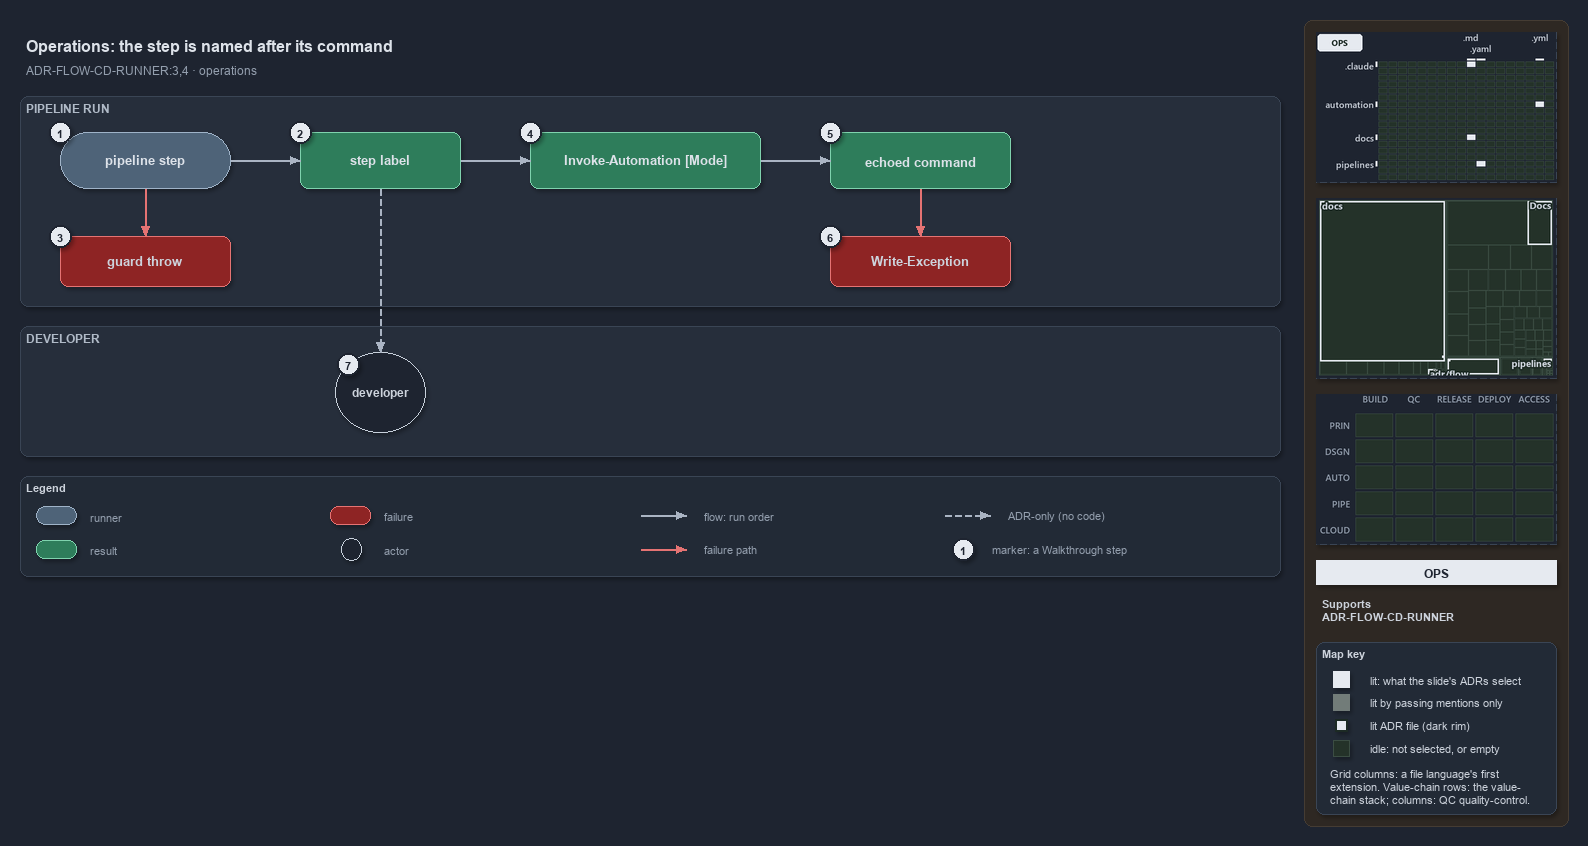

The diagram above was exported from draw.io. Its source (the exported page's mxGraphModel, read from the mxfile embedded in the PNG):
<mxGraphModel dx="1024" dy="768" grid="0" gridSize="10" guides="1" tooltips="1" connect="1" arrows="1" fold="1" page="1" pageScale="1" pageWidth="1572" pageHeight="620" background="#1E2430" math="0" shadow="1">
  <root>
    <mxCell id="0" />
    <mxCell id="1" parent="0" />
    <mxCell id="sidebar-bg" value="" style="rounded=1;arcSize=2;html=1;fillColor=#2E2823;strokeColor=#453C33;shadow=0;" vertex="1" parent="1">
      <mxGeometry x="1304" y="4" width="264" height="806" as="geometry" />
    </mxCell>
    <mxCell id="title" value="Operations: the step is named after its command" style="text;html=1;align=left;verticalAlign=middle;fontSize=16;fontStyle=1;fontColor=#DDE2E9;" vertex="1" parent="1">
      <mxGeometry x="20" y="14" width="1260" height="30" as="geometry" />
    </mxCell>
    <mxCell id="subtitle" value="ADR-FLOW-CD-RUNNER:3,4 &amp;#183; operations" style="text;html=1;align=left;verticalAlign=middle;fontSize=12;fontColor=#949FAE;" vertex="1" parent="1">
      <mxGeometry x="20" y="44" width="1240" height="20" as="geometry" />
    </mxCell>
    <mxCell id="band-run" value="PIPELINE RUN" style="rounded=1;html=1;arcSize=3;fillColor=#262E3B;strokeColor=#3A4555;verticalAlign=top;align=left;spacingLeft=8;fontStyle=1;fontSize=12;fontColor=#B0BAC7;" vertex="1" parent="1">
      <mxGeometry x="20" y="80" width="1260" height="210" as="geometry" />
    </mxCell>
    <mxCell id="band-dev" value="DEVELOPER" style="rounded=1;html=1;arcSize=3;fillColor=#262E3B;strokeColor=#3A4555;verticalAlign=top;align=left;spacingLeft=8;fontStyle=1;fontSize=12;fontColor=#B0BAC7;" vertex="1" parent="1">
      <mxGeometry x="20" y="310" width="1260" height="130" as="geometry" />
    </mxCell>
    <mxCell id="step" value="&lt;b&gt;pipeline step&lt;/b&gt;" style="rounded=1;arcSize=50;whiteSpace=wrap;html=1;fillColor=#4E6378;strokeColor=#9FB3C8;fontSize=13;fontColor=#DDE2E9;" vertex="1" parent="1">
      <mxGeometry x="60" y="116" width="170" height="56" as="geometry" />
    </mxCell>
    <mxCell id="label" value="&lt;b&gt;step label&lt;/b&gt;" style="rounded=1;whiteSpace=wrap;html=1;arcSize=20;fillColor=#2E7D5B;strokeColor=#7FD3AE;fontColor=#DDE2E9;fontSize=13;" vertex="1" parent="1">
      <mxGeometry x="300" y="116" width="160" height="56" as="geometry" />
    </mxCell>
    <mxCell id="loghead" value="&lt;b&gt;Invoke-Automation [Mode]&lt;/b&gt;" style="rounded=1;whiteSpace=wrap;html=1;arcSize=20;fillColor=#2E7D5B;strokeColor=#7FD3AE;fontColor=#DDE2E9;fontSize=13;" vertex="1" parent="1">
      <mxGeometry x="530" y="116" width="230" height="56" as="geometry" />
    </mxCell>
    <mxCell id="echo" value="&lt;b&gt;echoed command&lt;/b&gt;" style="rounded=1;whiteSpace=wrap;html=1;arcSize=20;fillColor=#2E7D5B;strokeColor=#7FD3AE;fontColor=#DDE2E9;fontSize=13;" vertex="1" parent="1">
      <mxGeometry x="830" y="116" width="180" height="56" as="geometry" />
    </mxCell>
    <mxCell id="guardthrow" value="&lt;b&gt;guard throw&lt;/b&gt;" style="rounded=1;whiteSpace=wrap;html=1;arcSize=20;fillColor=#8E2424;strokeColor=#E57373;fontSize=13;" vertex="1" parent="1">
      <mxGeometry x="60" y="220" width="170" height="50" as="geometry" />
    </mxCell>
    <mxCell id="writeexception" value="&lt;b&gt;Write-Exception&lt;/b&gt;" style="rounded=1;whiteSpace=wrap;html=1;arcSize=20;fillColor=#8E2424;strokeColor=#E57373;fontSize=13;" vertex="1" parent="1">
      <mxGeometry x="830" y="220" width="180" height="50" as="geometry" />
    </mxCell>
    <mxCell id="dev" value="&lt;b&gt;developer&lt;/b&gt;" style="ellipse;whiteSpace=wrap;html=1;fillColor=#1E2430;strokeColor=#C7D0DB;fontSize=12;fontColor=#CDD3DC;" vertex="1" parent="1">
      <mxGeometry x="335" y="336" width="90" height="80" as="geometry" />
    </mxCell>
    <mxCell id="p-edge-step-label-a" value="" style="text;html=1;strokeColor=none;fillColor=none;" vertex="1" parent="1">
      <mxGeometry x="230" y="144" width="1" height="1" as="geometry" />
    </mxCell>
    <mxCell id="p-edge-step-label-b" value="" style="text;html=1;strokeColor=none;fillColor=none;" vertex="1" parent="1">
      <mxGeometry x="300" y="144" width="1" height="1" as="geometry" />
    </mxCell>
    <mxCell id="edge-step-label" value="" style="edgeStyle=orthogonalEdgeStyle;rounded=1;html=1;fontSize=10;endArrow=block;strokeColor=#AAB4C3;fontColor=#CDD3DC;shadow=0;" edge="1" parent="1" source="p-edge-step-label-a" target="p-edge-step-label-b">
      <mxGeometry relative="1" as="geometry" />
    </mxCell>
    <mxCell id="p-edge-label-loghead-a" value="" style="text;html=1;strokeColor=none;fillColor=none;" vertex="1" parent="1">
      <mxGeometry x="460" y="144" width="1" height="1" as="geometry" />
    </mxCell>
    <mxCell id="p-edge-label-loghead-b" value="" style="text;html=1;strokeColor=none;fillColor=none;" vertex="1" parent="1">
      <mxGeometry x="530" y="144" width="1" height="1" as="geometry" />
    </mxCell>
    <mxCell id="edge-label-loghead" value="" style="edgeStyle=orthogonalEdgeStyle;rounded=1;html=1;fontSize=10;endArrow=block;strokeColor=#AAB4C3;fontColor=#CDD3DC;shadow=0;" edge="1" parent="1" source="p-edge-label-loghead-a" target="p-edge-label-loghead-b">
      <mxGeometry relative="1" as="geometry" />
    </mxCell>
    <mxCell id="p-edge-loghead-echo-a" value="" style="text;html=1;strokeColor=none;fillColor=none;" vertex="1" parent="1">
      <mxGeometry x="760" y="144" width="1" height="1" as="geometry" />
    </mxCell>
    <mxCell id="p-edge-loghead-echo-b" value="" style="text;html=1;strokeColor=none;fillColor=none;" vertex="1" parent="1">
      <mxGeometry x="830" y="144" width="1" height="1" as="geometry" />
    </mxCell>
    <mxCell id="edge-loghead-echo" value="" style="edgeStyle=orthogonalEdgeStyle;rounded=1;html=1;fontSize=10;endArrow=block;strokeColor=#AAB4C3;fontColor=#CDD3DC;shadow=0;" edge="1" parent="1" source="p-edge-loghead-echo-a" target="p-edge-loghead-echo-b">
      <mxGeometry relative="1" as="geometry" />
    </mxCell>
    <mxCell id="p-edge-step-guardthrow-a" value="" style="text;html=1;strokeColor=none;fillColor=none;" vertex="1" parent="1">
      <mxGeometry x="145" y="172" width="1" height="1" as="geometry" />
    </mxCell>
    <mxCell id="p-edge-step-guardthrow-b" value="" style="text;html=1;strokeColor=none;fillColor=none;" vertex="1" parent="1">
      <mxGeometry x="145" y="220" width="1" height="1" as="geometry" />
    </mxCell>
    <mxCell id="edge-step-guardthrow" value="" style="edgeStyle=orthogonalEdgeStyle;rounded=1;html=1;fontSize=10;endArrow=block;strokeColor=#E57373;fontColor=#CDD3DC;shadow=0;" edge="1" parent="1" source="p-edge-step-guardthrow-a" target="p-edge-step-guardthrow-b">
      <mxGeometry relative="1" as="geometry" />
    </mxCell>
    <mxCell id="p-edge-echo-writeexception-a" value="" style="text;html=1;strokeColor=none;fillColor=none;" vertex="1" parent="1">
      <mxGeometry x="920" y="172" width="1" height="1" as="geometry" />
    </mxCell>
    <mxCell id="p-edge-echo-writeexception-b" value="" style="text;html=1;strokeColor=none;fillColor=none;" vertex="1" parent="1">
      <mxGeometry x="920" y="220" width="1" height="1" as="geometry" />
    </mxCell>
    <mxCell id="edge-echo-writeexception" value="" style="edgeStyle=orthogonalEdgeStyle;rounded=1;html=1;fontSize=10;endArrow=block;strokeColor=#E57373;fontColor=#CDD3DC;shadow=0;" edge="1" parent="1" source="p-edge-echo-writeexception-a" target="p-edge-echo-writeexception-b">
      <mxGeometry relative="1" as="geometry" />
    </mxCell>
    <mxCell id="p-edge-label-dev-a" value="" style="text;html=1;strokeColor=none;fillColor=none;" vertex="1" parent="1">
      <mxGeometry x="380" y="172" width="1" height="1" as="geometry" />
    </mxCell>
    <mxCell id="p-edge-label-dev-b" value="" style="text;html=1;strokeColor=none;fillColor=none;" vertex="1" parent="1">
      <mxGeometry x="380" y="336" width="1" height="1" as="geometry" />
    </mxCell>
    <mxCell id="edge-label-dev" value="" style="edgeStyle=orthogonalEdgeStyle;rounded=1;html=1;fontSize=10;endArrow=block;strokeColor=#AAB4C3;dashed=1;fontColor=#CDD3DC;shadow=0;" edge="1" parent="1" source="p-edge-label-dev-a" target="p-edge-label-dev-b">
      <mxGeometry relative="1" as="geometry" />
    </mxCell>
    <mxCell id="mark-1" value="1" style="ellipse;html=1;fillColor=#E6EAF0;strokeColor=#1E2430;strokeWidth=2;fontColor=#1E2430;fontStyle=1;fontSize=11;" vertex="1" parent="1">
      <mxGeometry x="49" y="105" width="22" height="22" as="geometry" />
    </mxCell>
    <mxCell id="mark-2" value="2" style="ellipse;html=1;fillColor=#E6EAF0;strokeColor=#1E2430;strokeWidth=2;fontColor=#1E2430;fontStyle=1;fontSize=11;" vertex="1" parent="1">
      <mxGeometry x="289" y="105" width="22" height="22" as="geometry" />
    </mxCell>
    <mxCell id="mark-3" value="3" style="ellipse;html=1;fillColor=#E6EAF0;strokeColor=#1E2430;strokeWidth=2;fontColor=#1E2430;fontStyle=1;fontSize=11;" vertex="1" parent="1">
      <mxGeometry x="49" y="209" width="22" height="22" as="geometry" />
    </mxCell>
    <mxCell id="mark-4" value="4" style="ellipse;html=1;fillColor=#E6EAF0;strokeColor=#1E2430;strokeWidth=2;fontColor=#1E2430;fontStyle=1;fontSize=11;" vertex="1" parent="1">
      <mxGeometry x="519" y="105" width="22" height="22" as="geometry" />
    </mxCell>
    <mxCell id="mark-5" value="5" style="ellipse;html=1;fillColor=#E6EAF0;strokeColor=#1E2430;strokeWidth=2;fontColor=#1E2430;fontStyle=1;fontSize=11;" vertex="1" parent="1">
      <mxGeometry x="819" y="105" width="22" height="22" as="geometry" />
    </mxCell>
    <mxCell id="mark-6" value="6" style="ellipse;html=1;fillColor=#E6EAF0;strokeColor=#1E2430;strokeWidth=2;fontColor=#1E2430;fontStyle=1;fontSize=11;" vertex="1" parent="1">
      <mxGeometry x="819" y="209" width="22" height="22" as="geometry" />
    </mxCell>
    <mxCell id="mark-7" value="7" style="ellipse;html=1;fillColor=#E6EAF0;strokeColor=#1E2430;strokeWidth=2;fontColor=#1E2430;fontStyle=1;fontSize=11;" vertex="1" parent="1">
      <mxGeometry x="337" y="337" width="22" height="22" as="geometry" />
    </mxCell>
    <mxCell id="legend" value="&lt;b&gt;Legend&lt;/b&gt;" style="rounded=1;whiteSpace=wrap;html=1;arcSize=6;fillColor=#222A36;strokeColor=#3A4555;align=left;verticalAlign=top;spacing=8;fontSize=11;fontColor=#CDD3DC;" vertex="1" parent="1">
      <mxGeometry x="20" y="460" width="1260" height="100" as="geometry" />
    </mxCell>
    <mxCell id="legend-0" value="" style="rounded=1;arcSize=50;whiteSpace=wrap;html=1;fillColor=#4E6378;strokeColor=#9FB3C8;fontColor=#DDE2E9;" vertex="1" parent="1">
      <mxGeometry x="36" y="490" width="40" height="18" as="geometry" />
    </mxCell>
    <mxCell id="legend-0-text" value="runner" style="text;html=1;align=left;verticalAlign=middle;fontSize=11;fontColor=#949FAE;" vertex="1" parent="1">
      <mxGeometry x="84" y="489" width="300" height="20" as="geometry" />
    </mxCell>
    <mxCell id="legend-1" value="" style="rounded=1;whiteSpace=wrap;html=1;arcSize=20;fillColor=#2E7D5B;strokeColor=#7FD3AE;" vertex="1" parent="1">
      <mxGeometry x="36" y="524" width="40" height="18" as="geometry" />
    </mxCell>
    <mxCell id="legend-1-text" value="result" style="text;html=1;align=left;verticalAlign=middle;fontSize=11;fontColor=#949FAE;" vertex="1" parent="1">
      <mxGeometry x="84" y="523" width="300" height="20" as="geometry" />
    </mxCell>
    <mxCell id="legend-2" value="" style="rounded=1;whiteSpace=wrap;html=1;arcSize=20;fillColor=#8E2424;strokeColor=#E57373;" vertex="1" parent="1">
      <mxGeometry x="330" y="490" width="40" height="18" as="geometry" />
    </mxCell>
    <mxCell id="legend-2-text" value="failure" style="text;html=1;align=left;verticalAlign=middle;fontSize=11;fontColor=#949FAE;" vertex="1" parent="1">
      <mxGeometry x="378" y="489" width="300" height="20" as="geometry" />
    </mxCell>
    <mxCell id="legend-3" value="" style="ellipse;whiteSpace=wrap;html=1;fillColor=#1E2430;strokeColor=#C7D0DB;fontColor=#CDD3DC;" vertex="1" parent="1">
      <mxGeometry x="341" y="522" width="20" height="22" as="geometry" />
    </mxCell>
    <mxCell id="legend-3-text" value="actor" style="text;html=1;align=left;verticalAlign=middle;fontSize=11;fontColor=#949FAE;" vertex="1" parent="1">
      <mxGeometry x="378" y="523" width="300" height="20" as="geometry" />
    </mxCell>
    <mxCell id="p-legend-4-a" value="" style="text;html=1;strokeColor=none;fillColor=none;" vertex="1" parent="1">
      <mxGeometry x="640" y="499" width="1" height="1" as="geometry" />
    </mxCell>
    <mxCell id="p-legend-4-b" value="" style="text;html=1;strokeColor=none;fillColor=none;" vertex="1" parent="1">
      <mxGeometry x="686" y="499" width="1" height="1" as="geometry" />
    </mxCell>
    <mxCell id="legend-4" value="" style="edgeStyle=orthogonalEdgeStyle;rounded=1;html=1;fontSize=10;endArrow=block;strokeColor=#AAB4C3;fontColor=#CDD3DC;shadow=0;" edge="1" parent="1" source="p-legend-4-a" target="p-legend-4-b">
      <mxGeometry relative="1" as="geometry" />
    </mxCell>
    <mxCell id="legend-4-text" value="flow: run order" style="text;html=1;align=left;verticalAlign=middle;fontSize=11;fontColor=#949FAE;" vertex="1" parent="1">
      <mxGeometry x="698" y="489" width="300" height="20" as="geometry" />
    </mxCell>
    <mxCell id="p-legend-5-a" value="" style="text;html=1;strokeColor=none;fillColor=none;" vertex="1" parent="1">
      <mxGeometry x="640" y="533" width="1" height="1" as="geometry" />
    </mxCell>
    <mxCell id="p-legend-5-b" value="" style="text;html=1;strokeColor=none;fillColor=none;" vertex="1" parent="1">
      <mxGeometry x="686" y="533" width="1" height="1" as="geometry" />
    </mxCell>
    <mxCell id="legend-5" value="" style="edgeStyle=orthogonalEdgeStyle;rounded=1;html=1;fontSize=10;endArrow=block;strokeColor=#E57373;fontColor=#CDD3DC;shadow=0;" edge="1" parent="1" source="p-legend-5-a" target="p-legend-5-b">
      <mxGeometry relative="1" as="geometry" />
    </mxCell>
    <mxCell id="legend-5-text" value="failure path" style="text;html=1;align=left;verticalAlign=middle;fontSize=11;fontColor=#949FAE;" vertex="1" parent="1">
      <mxGeometry x="698" y="523" width="300" height="20" as="geometry" />
    </mxCell>
    <mxCell id="p-legend-6-a" value="" style="text;html=1;strokeColor=none;fillColor=none;" vertex="1" parent="1">
      <mxGeometry x="944" y="499" width="1" height="1" as="geometry" />
    </mxCell>
    <mxCell id="p-legend-6-b" value="" style="text;html=1;strokeColor=none;fillColor=none;" vertex="1" parent="1">
      <mxGeometry x="990" y="499" width="1" height="1" as="geometry" />
    </mxCell>
    <mxCell id="legend-6" value="" style="edgeStyle=orthogonalEdgeStyle;rounded=1;html=1;fontSize=10;endArrow=block;strokeColor=#AAB4C3;dashed=1;fontColor=#CDD3DC;shadow=0;" edge="1" parent="1" source="p-legend-6-a" target="p-legend-6-b">
      <mxGeometry relative="1" as="geometry" />
    </mxCell>
    <mxCell id="legend-6-text" value="ADR-only (no code)" style="text;html=1;align=left;verticalAlign=middle;fontSize=11;fontColor=#949FAE;" vertex="1" parent="1">
      <mxGeometry x="1002" y="489" width="320" height="20" as="geometry" />
    </mxCell>
    <mxCell id="legend-7" value="1" style="ellipse;html=1;fillColor=#E6EAF0;strokeColor=#1E2430;strokeWidth=2;fontColor=#1E2430;fontStyle=1;fontSize=11;" vertex="1" parent="1">
      <mxGeometry x="952" y="522" width="22" height="22" as="geometry" />
    </mxCell>
    <mxCell id="legend-7-text" value="marker: a Walkthrough step" style="text;html=1;align=left;verticalAlign=middle;fontSize=11;fontColor=#949FAE;" vertex="1" parent="1">
      <mxGeometry x="986" y="523" width="320" height="20" as="geometry" />
    </mxCell>
    <mxCell id="minimap-grid" value="" style="shape=image;html=1;imageAspect=0;aspect=fixed;verticalLabelPosition=bottom;strokeColor=#3A4555;dashed=1;fillColor=#222A36;image=data:image/png,(base64 omitted: 10816 chars);" vertex="1" parent="1">
      <mxGeometry x="1316" y="16" width="240" height="150" as="geometry" />
    </mxCell>
    <mxCell id="minimap-tree" value="" style="shape=image;html=1;imageAspect=0;aspect=fixed;verticalLabelPosition=bottom;strokeColor=#3A4555;dashed=1;fillColor=#222A36;image=data:image/png,(base64 omitted: 9920 chars);" vertex="1" parent="1">
      <mxGeometry x="1316" y="182" width="240" height="180" as="geometry" />
    </mxCell>
    <mxCell id="minimap-chain" value="" style="shape=image;html=1;imageAspect=0;aspect=fixed;verticalLabelPosition=bottom;strokeColor=#3A4555;dashed=1;fillColor=#222A36;image=data:image/png,(base64 omitted: 11912 chars);" vertex="1" parent="1">
      <mxGeometry x="1316" y="378" width="240" height="150" as="geometry" />
    </mxCell>
    <mxCell id="lens-badge" value="OPS" style="rounded=0;whiteSpace=wrap;html=1;align=center;verticalAlign=middle;fontSize=12;fontStyle=1;fontColor=#1E2430;fillColor=#E6EAF0;strokeColor=none;" vertex="1" parent="1">
      <mxGeometry x="1316" y="544" width="240" height="24" as="geometry" />
    </mxCell>
    <mxCell id="supports" value="&lt;b&gt;Supports&lt;/b&gt;&lt;br&gt;ADR-FLOW-CD-RUNNER" style="text;html=1;whiteSpace=wrap;align=left;verticalAlign=top;fontSize=11;fontColor=#CDD3DC;" vertex="1" parent="1">
      <mxGeometry x="1316" y="576" width="240" height="38" as="geometry" />
    </mxCell>
    <mxCell id="mapkey" value="&lt;b&gt;Map key&lt;/b&gt;" style="rounded=1;arcSize=6;whiteSpace=wrap;html=1;align=left;verticalAlign=top;fontSize=11;fontColor=#CDD3DC;fillColor=#222A36;strokeColor=#3A4555;spacingLeft=8;spacingTop=2;" vertex="1" parent="1">
      <mxGeometry x="1316" y="626" width="240" height="172" as="geometry" />
    </mxCell>
    <mxCell id="mapkey-lit" value="" style="rounded=0;html=1;fillColor=#E6EAF0;strokeColor=#E6EAF0;" vertex="1" parent="1">
      <mxGeometry x="1333.0" y="655.0" width="16" height="16" as="geometry" />
    </mxCell>
    <mxCell id="mapkey-lit-text" value="lit: what the slide's ADRs select" style="text;html=1;align=left;verticalAlign=middle;fontSize=11;fontColor=#CDD3DC;" vertex="1" parent="1">
      <mxGeometry x="1364" y="653" width="184" height="20" as="geometry" />
    </mxCell>
    <mxCell id="mapkey-touched" value="" style="rounded=0;html=1;fillColor=#727C79;strokeColor=#727C79;" vertex="1" parent="1">
      <mxGeometry x="1333.0" y="678.0" width="16" height="16" as="geometry" />
    </mxCell>
    <mxCell id="mapkey-touched-text" value="lit by passing mentions only" style="text;html=1;align=left;verticalAlign=middle;fontSize=11;fontColor=#CDD3DC;" vertex="1" parent="1">
      <mxGeometry x="1364" y="676" width="184" height="20" as="geometry" />
    </mxCell>
    <mxCell id="mapkey-adr" value="" style="rounded=0;html=1;fillColor=#E6EAF0;strokeColor=#1C2A24;strokeWidth=2;" vertex="1" parent="1">
      <mxGeometry x="1335.0" y="703.0" width="12" height="12" as="geometry" />
    </mxCell>
    <mxCell id="mapkey-adr-text" value="lit ADR file (dark rim)" style="text;html=1;align=left;verticalAlign=middle;fontSize=11;fontColor=#CDD3DC;" vertex="1" parent="1">
      <mxGeometry x="1364" y="699" width="184" height="20" as="geometry" />
    </mxCell>
    <mxCell id="mapkey-idle" value="" style="rounded=0;html=1;fillColor=#243229;strokeColor=#3B4D43;" vertex="1" parent="1">
      <mxGeometry x="1333.0" y="724.0" width="16" height="16" as="geometry" />
    </mxCell>
    <mxCell id="mapkey-idle-text" value="idle: not selected, or empty" style="text;html=1;align=left;verticalAlign=middle;fontSize=11;fontColor=#CDD3DC;" vertex="1" parent="1">
      <mxGeometry x="1364" y="722" width="184" height="20" as="geometry" />
    </mxCell>
    <mxCell id="mapkey-codes" value="Grid columns: a file language's first&lt;br&gt;extension. Value-chain rows: the value-&lt;br&gt;chain stack; columns: QC quality-control." style="text;html=1;align=left;verticalAlign=top;whiteSpace=wrap;fontSize=11;fontColor=#CDD3DC;" vertex="1" parent="1">
      <mxGeometry x="1324" y="746" width="224" height="46" as="geometry" />
    </mxCell>
  </root>
</mxGraphModel>